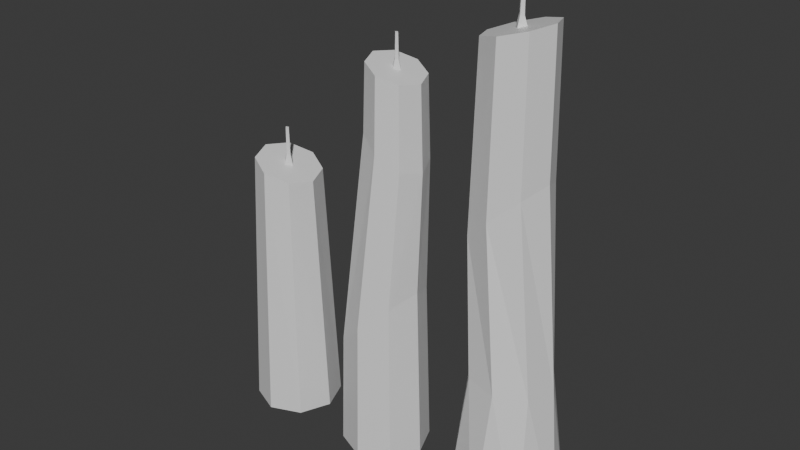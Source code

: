 # Source: CandleSet.blend  (saved by Blender 5.1.30; exported with 4.5.12 LTS)
import bpy
from mathutils import Matrix  # noqa: F401  (used for matrix-valued properties, if any)

bpy.ops.wm.read_factory_settings(use_empty=True)
scene = bpy.context.scene
scene.name = 'Scene'

# ---- collections
col_collection = bpy.data.collections.new('Collection'); scene.collection.children.link(col_collection)

# ---- materials (node trees are filled in below, after node groups)
mat_material = bpy.data.materials.new('Material')
mat_material.alpha_threshold = 0.0
mat_material.use_backface_culling_lightprobe_volume = False
mat_material.roughness = 0.5
mat_material.line_color = (0.0, 0.0, 0.0, 1.0)

# ---- material node trees
mat_material.use_nodes = True; mat_material.node_tree.nodes.clear()
_N = mat_material.node_tree.nodes; _L = mat_material.node_tree.links
n0 = _N.new('ShaderNodeOutputMaterial'); n0.name = 'Material Output'; n0.location = (200, 100)
n1 = _N.new('ShaderNodeBsdfPrincipled'); n1.name = 'Principled BSDF'; n1.location = (-200, 100)
_L.new(n1.outputs[0], n0.inputs[0])
n0.is_active_output = True

# ---- world
world_world = bpy.data.worlds.new('World'); scene.world = world_world
world_world.use_nodes = True; world_world.node_tree.nodes.clear()
_N = world_world.node_tree.nodes; _L = world_world.node_tree.links
n0 = _N.new('ShaderNodeOutputWorld'); n0.name = 'World Output'; n0.location = (200, 100)
n1 = _N.new('ShaderNodeBackground'); n1.name = 'Background'; n1.location = (-200, 100)
n1.inputs[0].default_value = (0.05088, 0.05088, 0.05088, 1.0)
_L.new(n1.outputs[0], n0.inputs[0])
n0.is_active_output = True
world_world.color = (0.05088, 0.05088, 0.05088)
world_world.sun_shadow_jitter_overblur = 0.0

# ---- meshes
me_cube = bpy.data.meshes.new('Cube')
me_cube.from_pydata([(0.6143, 0.6487, 6.14), (0.8536, 0.8536, -0.9662), (0.6143, -0.6487, 6.14), (0.8536, -0.8536, -0.9662), (-0.6143, 0.6487, 6.557), (-0.8536, 0.8536, -0.9662), (-0.6143, -0.6487, 6.557), (-0.8536, -0.8536, -0.9662), (0.0, 1.207, -0.9662), (3.461e-07, -0.9173, 6.349), (0.0, -1.207, -0.9662), (2.669e-07, 0.9173, 6.349), (-1.207, 0.0, -0.9662), (0.8687, 3.959e-08, 6.054), (-0.8687, -3.959e-08, 6.643), (1.207, 0.0, -0.9662), (0.0, 0.0, -0.9662), (3.108e-07, -0.1564, 6.349), (0.1482, 7.927e-09, 6.299), (2.973e-07, 0.1564, 6.349), (-0.1482, -5.577e-09, 6.399), (3.029e-07, -0.0569, 7.36), (0.05389, 3.804e-09, 7.341), (2.98e-07, 0.0569, 7.36), (-0.05389, -1.107e-09, 7.378), (2.979e-07, 0.07384, 6.619), (0.06993, 4.678e-09, 6.595), (3.043e-07, -0.07384, 6.619), (-0.06993, -1.696e-09, 6.642)], [], [(10, 9, 6, 7), (12, 14, 4, 5), (16, 15, 3, 10), (15, 13, 2, 3), (8, 11, 0, 1), (5, 4, 11, 8), (12, 16, 10, 7), (3, 2, 9, 10), (5, 8, 16, 12), (1, 0, 13, 15), (8, 1, 15, 16), (7, 6, 14, 12), (26, 25, 23, 22), (13, 18, 17, 9, 2), (11, 4, 14, 20, 19), (0, 11, 19, 18, 13), (17, 20, 14, 6, 9), (21, 22, 23, 24), (28, 27, 21, 24), (25, 28, 24, 23), (27, 26, 22, 21), (17, 18, 26, 27), (19, 20, 28, 25), (20, 17, 27, 28), (18, 19, 25, 26)])
_uv = me_cube.uv_layers.new(name='UVMap')
_uv.uv.foreach_set('vector', [0.2002, 0.02345, 0.1539, 0.7468, 0.08654, 0.7642, 0.1088, 0.01903, 0.7819, 0.01742, 0.7819, 0.7714, 0.7128, 0.7642, 0.6905, 0.01903, 0.9364, 0.4114, 0.9352, 0.5312, 0.8511, 0.4954, 0.8167, 0.4109, 0.3822, 0.04093, 0.2912, 0.7307, 0.2217, 0.7314, 0.2914, 0.03057, 0.5991, 0.02345, 0.6455, 0.7468, 0.5776, 0.7314, 0.508, 0.03057, 0.6905, 0.01903, 0.7128, 0.7642, 0.6455, 0.7468, 0.5991, 0.02345, 0.9364, 0.2917, 0.9364, 0.4114, 0.8167, 0.4109, 0.8519, 0.3267, 0.2914, 0.03057, 0.2217, 0.7314, 0.1539, 0.7468, 0.2002, 0.02345, 0.9019, 0.05319, 0.9364, 0.1377, 0.8167, 0.1371, 0.8178, 0.01742, 0.508, 0.03057, 0.5776, 0.7314, 0.5081, 0.7307, 0.4171, 0.04093, 0.9364, 0.1377, 0.9012, 0.2219, 0.8167, 0.2569, 0.8167, 0.1371, 0.1088, 0.01903, 0.08654, 0.7642, 0.01742, 0.7714, 0.01742, 0.01742, 0.8478, 0.7485, 0.8375, 0.7472, 0.8297, 0.6747, 0.8376, 0.6719, 0.899, 0.7545, 0.8917, 0.6781, 0.9058, 0.6602, 0.9826, 0.6602, 0.9592, 0.7222, 0.9826, 0.8835, 0.9592, 0.9455, 0.899, 0.9778, 0.8917, 0.9014, 0.9058, 0.8835, 0.9592, 0.8215, 0.9826, 0.8835, 0.9058, 0.8835, 0.8917, 0.8657, 0.899, 0.7893, 0.9058, 0.6602, 0.8917, 0.6424, 0.899, 0.566, 0.9592, 0.5982, 0.9826, 0.6602, 0.8297, 0.6692, 0.8376, 0.6719, 0.8297, 0.6747, 0.8219, 0.6719, 0.8271, 0.5994, 0.8375, 0.5967, 0.8297, 0.6692, 0.8219, 0.6719, 0.8375, 0.7472, 0.8271, 0.7445, 0.8219, 0.6719, 0.8297, 0.6747, 0.8375, 0.5967, 0.8478, 0.5954, 0.8376, 0.6719, 0.8297, 0.6692, 0.8353, 0.5684, 0.8569, 0.566, 0.8478, 0.5954, 0.8375, 0.5967, 0.8353, 0.7755, 0.8167, 0.7658, 0.8271, 0.7445, 0.8375, 0.7472, 0.8167, 0.5781, 0.8353, 0.5684, 0.8375, 0.5967, 0.8271, 0.5994, 0.8569, 0.7779, 0.8353, 0.7755, 0.8375, 0.7472, 0.8478, 0.7485])
me_cube.materials.append(mat_material)
me_cube.use_mirror_vertex_groups = False
me_cube.update()
me_cube_001 = bpy.data.meshes.new('Cube.001')
me_cube_001.from_pydata([(0.9109, 0.5482, 9.667), (0.8536, 0.8536, -0.9662), (0.9109, -0.5482, 9.667), (0.8536, -0.8536, -0.9662), (-0.1273, 0.5482, 10.02), (-0.8536, 0.8536, -0.9662), (-0.1273, -0.5482, 10.02), (-0.8536, -0.8536, -0.9662), (0.0, 1.207, -0.9662), (0.3918, -0.7752, 9.844), (0.0, -1.207, -0.9662), (0.3918, 0.7752, 9.844), (-1.207, 0.0, -0.9662), (1.126, 3.295e-08, 9.595), (-0.3423, -3.396e-08, 10.09), (1.207, 0.0, -0.9662), (0.0, 0.0, -0.9662), (0.3918, -0.1322, 9.844), (0.517, 6.196e-09, 9.801), (0.3918, 0.1322, 9.844), (0.2666, -5.216e-09, 9.886), (0.3918, -0.04809, 10.7), (0.4374, 2.712e-09, 10.68), (0.3918, 0.04809, 10.7), (0.3463, -1.439e-09, 10.71), (0.3918, 0.0624, 10.07), (0.4509, 3.45e-09, 10.05), (0.3918, -0.0624, 10.07), (0.3327, -1.936e-09, 10.09), (1.061, 1.711e-08, 3.98), (-0.7915, -0.8004, 2.281), (8.838e-08, 1.111, 3.007), (0.7572, -0.7711, 3.701), (1.146e-07, -1.111, 3.007), (-1.129, -9.097e-09, 1.971), (-0.7915, 0.8004, 2.281), (0.7572, 0.7711, 3.701), (-0.3939, -2.792e-08, 8.388), (0.3918, 0.8278, 7.867), (-0.1657, -0.5811, 8.237), (-0.1657, 0.5811, 8.237), (0.9597, -0.5899, 7.491), (1.198, 2.45e-08, 7.333), (0.9597, 0.5899, 7.491), (0.3918, -0.8278, 7.867)], [], [(10, 33, 30, 7), (12, 34, 35, 5), (16, 15, 3, 10), (15, 29, 32, 3), (8, 31, 36, 1), (5, 35, 31, 8), (12, 16, 10, 7), (3, 32, 33, 10), (5, 8, 16, 12), (1, 36, 29, 15), (8, 1, 15, 16), (7, 30, 34, 12), (26, 25, 23, 22), (13, 18, 17, 9, 2), (11, 4, 14, 20, 19), (0, 11, 19, 18, 13), (17, 20, 14, 6, 9), (21, 22, 23, 24), (28, 27, 21, 24), (25, 28, 24, 23), (27, 26, 22, 21), (17, 18, 26, 27), (19, 20, 28, 25), (20, 17, 27, 28), (18, 19, 25, 26), (35, 34, 37, 40), (34, 30, 39, 37), (33, 32, 41, 44), (32, 29, 42, 41), (36, 31, 38, 43), (29, 36, 43, 42), (30, 33, 44, 39), (31, 35, 40, 38), (38, 40, 4, 11), (41, 42, 13, 2), (43, 38, 11, 0), (40, 37, 14, 4), (42, 43, 0, 13), (37, 39, 6, 14), (39, 44, 9, 6), (44, 41, 2, 9)])
_uv = me_cube_001.uv_layers.new(name='UVMap')
_uv.uv.foreach_set('vector', [0.5352, 0.01853, 0.5242, 0.3642, 0.4522, 0.2993, 0.4544, 0.01686, 0.3398, 0.01686, 0.3372, 0.2741, 0.2611, 0.2993, 0.2589, 0.01686, 0.7302, 0.122, 0.7302, 0.01686, 0.8045, 0.04766, 0.8353, 0.122, 0.6964, 0.02724, 0.6631, 0.458, 0.5926, 0.4289, 0.6159, 0.02194, 0.1781, 0.01853, 0.1891, 0.3643, 0.1207, 0.4289, 0.09735, 0.02196, 0.2589, 0.01686, 0.2611, 0.2993, 0.1891, 0.3643, 0.1781, 0.01853, 0.7302, 0.2272, 0.7302, 0.122, 0.8353, 0.122, 0.8045, 0.1964, 0.6159, 0.02194, 0.5926, 0.4289, 0.5242, 0.3642, 0.5352, 0.01853, 0.8045, 0.2917, 0.8353, 0.3661, 0.7302, 0.3661, 0.7302, 0.2609, 0.09735, 0.02196, 0.1207, 0.4289, 0.05023, 0.458, 0.01686, 0.02727, 0.8353, 0.3661, 0.8045, 0.4405, 0.7302, 0.4713, 0.7302, 0.3661, 0.4544, 0.01686, 0.4522, 0.2993, 0.3761, 0.2741, 0.3735, 0.01686, 0.7623, 0.637, 0.7569, 0.6385, 0.7424, 0.6024, 0.7464, 0.6003, 0.8068, 0.6401, 0.8068, 0.5841, 0.8183, 0.5726, 0.8743, 0.5726, 0.8546, 0.6203, 0.7977, 0.7536, 0.7779, 0.8014, 0.7302, 0.8212, 0.7302, 0.7652, 0.7417, 0.7536, 0.7779, 0.7059, 0.7977, 0.7536, 0.7417, 0.7536, 0.7302, 0.7421, 0.7302, 0.6861, 0.8183, 0.5726, 0.8068, 0.561, 0.8068, 0.505, 0.8546, 0.5248, 0.8743, 0.5726, 0.7419, 0.5992, 0.7464, 0.6003, 0.7424, 0.6024, 0.7379, 0.6016, 0.7396, 0.5366, 0.7492, 0.5339, 0.7419, 0.5992, 0.7379, 0.6016, 0.7569, 0.6385, 0.7514, 0.6387, 0.7379, 0.6016, 0.7424, 0.6024, 0.7492, 0.5339, 0.7595, 0.5338, 0.7464, 0.6003, 0.7419, 0.5992, 0.7507, 0.505, 0.7731, 0.5057, 0.7595, 0.5338, 0.7492, 0.5339, 0.7625, 0.6524, 0.7509, 0.6518, 0.7514, 0.6387, 0.7569, 0.6385, 0.7302, 0.5135, 0.7507, 0.505, 0.7492, 0.5339, 0.7396, 0.5366, 0.7731, 0.6484, 0.7625, 0.6524, 0.7569, 0.6385, 0.7623, 0.637, 0.2611, 0.2993, 0.3372, 0.2741, 0.2871, 0.8351, 0.2329, 0.8205, 0.3761, 0.2741, 0.4522, 0.2993, 0.4804, 0.8204, 0.4261, 0.835, 0.5242, 0.3642, 0.5926, 0.4289, 0.5905, 0.76, 0.5348, 0.7895, 0.5926, 0.4289, 0.6631, 0.458, 0.6467, 0.7501, 0.5905, 0.76, 0.1207, 0.4289, 0.1891, 0.3643, 0.1785, 0.7895, 0.1228, 0.76, 0.05023, 0.458, 0.1207, 0.4289, 0.1228, 0.76, 0.06653, 0.7501, 0.4522, 0.2993, 0.5242, 0.3642, 0.5348, 0.7895, 0.4804, 0.8204, 0.1891, 0.3643, 0.2611, 0.2993, 0.2329, 0.8205, 0.1785, 0.7895, 0.1785, 0.7895, 0.2329, 0.8205, 0.2335, 0.9765, 0.1841, 0.962, 0.5905, 0.76, 0.6467, 0.7501, 0.6304, 0.9463, 0.5789, 0.9489, 0.1228, 0.76, 0.1785, 0.7895, 0.1841, 0.962, 0.1343, 0.9489, 0.2329, 0.8205, 0.2871, 0.8351, 0.2846, 0.9831, 0.2335, 0.9765, 0.06653, 0.7501, 0.1228, 0.76, 0.1343, 0.9489, 0.08279, 0.9463, 0.4261, 0.835, 0.4804, 0.8204, 0.4797, 0.9765, 0.4286, 0.9831, 0.4804, 0.8204, 0.5348, 0.7895, 0.5291, 0.962, 0.4797, 0.9765, 0.5348, 0.7895, 0.5905, 0.76, 0.5789, 0.9489, 0.5291, 0.962])
me_cube_001.materials.append(mat_material)
me_cube_001.use_mirror_vertex_groups = False
me_cube_001.update()
me_cube_002 = bpy.data.meshes.new('Cube.002')
me_cube_002.from_pydata([(0.2611, 0.848, 11.59), (1.076, 1.076, -0.9662), (0.2611, -0.4493, 11.59), (1.076, -1.076, -0.9662), (-0.9908, 0.848, 11.25), (-1.076, 1.076, -0.9662), (-0.9908, -0.4493, 11.25), (-1.076, -1.076, -0.9662), (-1.244e-07, 1.522, -0.9662), (-0.3648, -0.718, 11.42), (-1.244e-07, -1.522, -0.9662), (-0.3648, 1.117, 11.42), (-1.522, 0.0, -0.9662), (0.5204, 0.1994, 11.66), (-1.25, 0.1994, 11.18), (1.522, 0.0, -0.9662), (-1.244e-07, 0.0, -0.9662), (-0.3648, 0.04291, 11.42), (-0.2139, 0.1994, 11.46), (-0.3648, 0.3558, 11.42), (-0.5158, 0.1994, 11.38), (-0.3648, 0.1425, 12.43), (-0.311, 0.1994, 12.42), (-0.3648, 0.2563, 12.43), (-0.4187, 0.1994, 12.45), (-0.3648, 0.2732, 11.69), (-0.2949, 0.1994, 11.67), (-0.3648, 0.1255, 11.69), (-0.4348, 0.1994, 11.72), (0.6253, 0.9177, 2.783), (-0.6253, -0.9177, 2.912), (0.9092, -0.6376, 2.783), (-0.9092, 0.6376, 2.912), (-0.2007, 1.1, 2.847), (0.2007, -1.1, 2.847), (1.085, 0.1981, 2.757), (-1.085, -0.1981, 2.938), (-0.3648, -0.8182, 7.14), (0.3173, -0.5074, 7.76), (-1.077, -0.5329, 6.492), (0.5911, 0.1994, 8.01), (-1.077, 0.9316, 6.492), (0.3173, 0.9061, 7.76), (-1.38, 0.1994, 6.216), (-0.3648, 1.217, 7.14)], [], [(34, 37, 39, 30), (36, 43, 41, 32), (16, 15, 3, 10), (35, 40, 38, 31), (33, 44, 42, 29), (32, 41, 44, 33), (12, 16, 10, 7), (31, 38, 37, 34), (5, 8, 16, 12), (29, 42, 40, 35), (8, 1, 15, 16), (30, 39, 43, 36), (26, 25, 23, 22), (13, 18, 17, 9, 2), (11, 4, 14, 20, 19), (0, 11, 19, 18, 13), (17, 20, 14, 6, 9), (21, 22, 23, 24), (28, 27, 21, 24), (25, 28, 24, 23), (27, 26, 22, 21), (17, 18, 26, 27), (19, 20, 28, 25), (20, 17, 27, 28), (18, 19, 25, 26), (7, 30, 36, 12), (1, 29, 35, 15), (3, 31, 34, 10), (5, 32, 33, 8), (8, 33, 29, 1), (15, 35, 31, 3), (12, 36, 32, 5), (10, 34, 30, 7), (41, 43, 14, 4), (43, 39, 6, 14), (37, 38, 2, 9), (38, 40, 13, 2), (42, 44, 11, 0), (40, 42, 0, 13), (39, 37, 9, 6), (44, 41, 4, 11)])
_uv = me_cube_002.uv_layers.new(name='UVMap')
_uv.uv.foreach_set('vector', [0.617, 0.3135, 0.6145, 0.6466, 0.5497, 0.6051, 0.5531, 0.3255, 0.3185, 0.341, 0.2855, 0.59, 0.2234, 0.6051, 0.2533, 0.3309, 0.9118, 0.1346, 0.9107, 0.2514, 0.8286, 0.2165, 0.795, 0.134, 0.747, 0.3069, 0.7354, 0.7045, 0.6764, 0.6883, 0.6816, 0.3062, 0.1885, 0.3185, 0.16, 0.648, 0.09793, 0.6889, 0.1239, 0.3077, 0.2533, 0.3309, 0.2234, 0.6051, 0.16, 0.648, 0.1885, 0.3185, 0.9118, 0.01773, 0.9118, 0.1346, 0.795, 0.134, 0.8294, 0.05187, 0.6816, 0.3062, 0.6764, 0.6883, 0.6145, 0.6466, 0.617, 0.3135, 0.8782, 0.3218, 0.9118, 0.4043, 0.795, 0.4037, 0.7961, 0.2869, 0.1239, 0.3077, 0.09793, 0.6889, 0.0385, 0.703, 0.05852, 0.3031, 0.9118, 0.4043, 0.8774, 0.4864, 0.795, 0.5206, 0.795, 0.4037, 0.5531, 0.3255, 0.5497, 0.6051, 0.4866, 0.5928, 0.4886, 0.3377, 0.822, 0.6961, 0.814, 0.6948, 0.8095, 0.6384, 0.8157, 0.6363, 0.8597, 0.7521, 0.8654, 0.8112, 0.8545, 0.825, 0.795, 0.825, 0.8131, 0.777, 0.9333, 0.629, 0.9152, 0.677, 0.8686, 0.7019, 0.8629, 0.6428, 0.8738, 0.629, 0.9152, 0.581, 0.9333, 0.629, 0.8738, 0.629, 0.8629, 0.6152, 0.8686, 0.556, 0.8545, 0.825, 0.8654, 0.8388, 0.8597, 0.898, 0.8131, 0.873, 0.795, 0.825, 0.8095, 0.6342, 0.8157, 0.6363, 0.8095, 0.6384, 0.8036, 0.6363, 0.8062, 0.5803, 0.814, 0.5779, 0.8095, 0.6342, 0.8036, 0.6363, 0.814, 0.6948, 0.8062, 0.6923, 0.8036, 0.6363, 0.8095, 0.6384, 0.814, 0.5779, 0.822, 0.5766, 0.8157, 0.6363, 0.8095, 0.6342, 0.8113, 0.556, 0.8275, 0.5602, 0.822, 0.5766, 0.814, 0.5779, 0.8113, 0.7166, 0.795, 0.7147, 0.8062, 0.6923, 0.814, 0.6948, 0.795, 0.558, 0.8113, 0.556, 0.814, 0.5779, 0.8062, 0.5803, 0.8275, 0.7125, 0.8113, 0.7166, 0.814, 0.6948, 0.822, 0.6961, 0.4934, 0.03041, 0.5531, 0.3255, 0.4886, 0.3377, 0.4057, 0.04688, 0.1069, 0.01773, 0.1239, 0.3077, 0.05852, 0.3031, 0.01773, 0.02204, 0.6707, 0.01773, 0.6816, 0.3062, 0.617, 0.3135, 0.5817, 0.02059, 0.2832, 0.03133, 0.2533, 0.3309, 0.1885, 0.3185, 0.1955, 0.02134, 0.1955, 0.02134, 0.1885, 0.3185, 0.1239, 0.3077, 0.1069, 0.01773, 0.7596, 0.02267, 0.747, 0.3069, 0.6816, 0.3062, 0.6707, 0.01773, 0.3702, 0.0474, 0.3185, 0.341, 0.2533, 0.3309, 0.2832, 0.03133, 0.5817, 0.02059, 0.617, 0.3135, 0.5531, 0.3255, 0.4934, 0.03041, 0.2234, 0.6051, 0.2855, 0.59, 0.2325, 0.9691, 0.1785, 0.9673, 0.4866, 0.5928, 0.5497, 0.6051, 0.5993, 0.9676, 0.5456, 0.9702, 0.6145, 0.6466, 0.6764, 0.6883, 0.7057, 0.9813, 0.6526, 0.9741, 0.6764, 0.6883, 0.7354, 0.7045, 0.7596, 0.9813, 0.7057, 0.9813, 0.09793, 0.6889, 0.16, 0.648, 0.1249, 0.974, 0.07156, 0.9816, 0.0385, 0.703, 0.09793, 0.6889, 0.07156, 0.9816, 0.01773, 0.9823, 0.5497, 0.6051, 0.6145, 0.6466, 0.6526, 0.9741, 0.5993, 0.9676, 0.16, 0.648, 0.2234, 0.6051, 0.1785, 0.9673, 0.1249, 0.974])
me_cube_002.materials.append(mat_material)
me_cube_002.use_mirror_vertex_groups = False
me_cube_002.update()

# ---- objects
ob_candle1 = bpy.data.objects.new('Candle1', me_cube)
ob_candle2 = bpy.data.objects.new('Candle2', me_cube_001)
ob_candle3 = bpy.data.objects.new('Candle3', me_cube_002)

# ---- transforms, parenting, visibility, modifiers, constraints
ob_candle1.location = (0.0, 0.0, 0.082)
ob_candle1.scale = (0.08192, 0.08192, 0.08192)
ob_candle1.lock_rotations_4d = False
ob_candle1.empty_display_type = 'ARROWS'
ob_candle1.lineart.crease_threshold = 0.0
ob_candle2.location = (0.2755, 0.0, 0.082)
ob_candle2.scale = (0.08192, 0.08192, 0.08192)
ob_candle2.lock_rotations_4d = False
ob_candle2.empty_display_type = 'ARROWS'
ob_candle2.lineart.crease_threshold = 0.0
ob_candle3.location = (0.6059, 0.0, 0.082)
ob_candle3.scale = (0.08192, 0.08192, 0.08192)
ob_candle3.lock_rotations_4d = False
ob_candle3.empty_display_type = 'ARROWS'
ob_candle3.lineart.crease_threshold = 0.0

# ---- collection membership
col_collection.objects.link(ob_candle1)
col_collection.objects.link(ob_candle2)
col_collection.objects.link(ob_candle3)

# ---- scene / render settings (as saved in the file)
scene.frame_start = 1; scene.frame_end = 250; scene.frame_set(0)
scene.render.engine = 'BLENDER_EEVEE_NEXT'
scene.render.bake_bias = 0.0
scene.render.bake_samples = 0
scene.cycles.sampling_pattern = 'TABULATED_SOBOL'
scene.eevee.use_volume_custom_range = False
bpy.context.view_layer.update()

# ---- added for rendering (the .blend has no active camera and no usable light): camera, sun
cam_auto = bpy.data.cameras.new('AutoCamera')
cam_auto.lens = 50.0
cam_auto.sensor_width = 36.0
cam_auto.clip_end = 1000.0
ob_auto_camera = bpy.data.objects.new('AutoCamera', cam_auto)
scene.collection.objects.link(ob_auto_camera)
ob_auto_camera.location = (1.61063, -1.55375, 1.58829)
ob_auto_camera.rotation_euler = (1.09748, -7.21219e-08, 0.694738)
scene.camera = ob_auto_camera
light_auto_sun = bpy.data.lights.new('AutoSun', 'SUN')
light_auto_sun.energy = 3.0
light_auto_sun.angle = 0.0523599
ob_auto_sun = bpy.data.objects.new('AutoSun', light_auto_sun)
scene.collection.objects.link(ob_auto_sun)
ob_auto_sun.rotation_euler = (0.872665, 0.174533, 0.523599)
bpy.context.view_layer.update()

